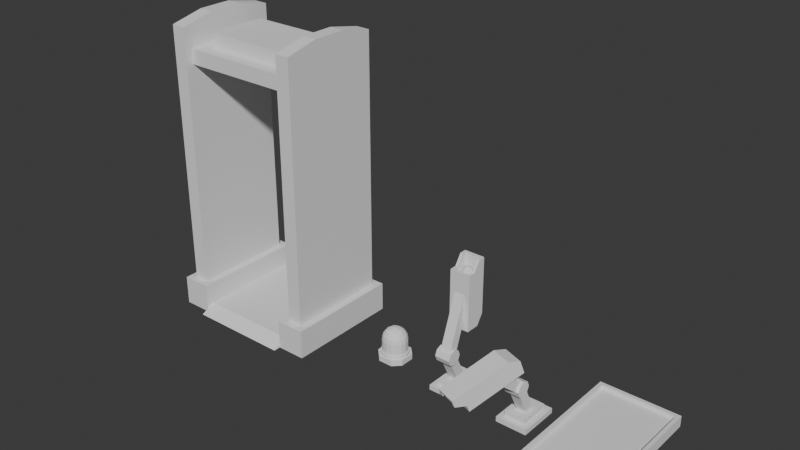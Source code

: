# Source: Props.blend  (saved by Blender 4.2.67; exported with 4.5.12 LTS)
import bpy
from mathutils import Matrix  # noqa: F401  (used for matrix-valued properties, if any)

bpy.ops.wm.read_factory_settings(use_empty=True)
scene = bpy.context.scene
scene.name = 'Scene'

# ---- collections
col_secuirty = bpy.data.collections.new('Secuirty'); scene.collection.children.link(col_secuirty)
col_electronic_appliances = bpy.data.collections.new('Electronic Appliances'); scene.collection.children.link(col_electronic_appliances)

# ---- world
world_world = bpy.data.worlds.new('World'); scene.world = world_world
world_world.use_nodes = True; world_world.node_tree.nodes.clear()
_N = world_world.node_tree.nodes; _L = world_world.node_tree.links
n0 = _N.new('ShaderNodeOutputWorld'); n0.name = 'World Output'; n0.location = (300, 300)
n1 = _N.new('ShaderNodeBackground'); n1.name = 'Background'; n1.location = (10, 300)
n1.inputs[0].default_value = (0.05088, 0.05088, 0.05088, 1.0)
_L.new(n1.outputs[0], n0.inputs[0])
n0.is_active_output = True
world_world.color = (0.05088, 0.05088, 0.05088)
world_world.sun_shadow_jitter_overblur = 0.0

# ---- meshes
me_cube_001 = bpy.data.meshes.new('Cube.001')
me_cube_001.from_pydata([(0.8, -0.7, 0.2), (0.8, -0.7, 4.0), (0.8, 0.7, 0.2), (0.8, 0.7, 4.0), (1.0, -0.7, 0.2), (1.0, -0.7, 4.0), (1.0, 0.7, 0.2), (1.0, 0.7, 4.0), (-1.0, -0.7, 0.2), (-1.0, -0.7, 4.0), (-1.0, 0.7, 0.2), (-1.0, 0.7, 4.0), (-0.8, -0.7, 0.2), (-0.8, -0.7, 4.0), (-0.8, 0.7, 0.2), (-0.8, 0.7, 4.0), (-0.8, -0.6, 3.5), (-0.8, -0.6, 3.7), (-0.8, 0.6, 3.5), (-0.8, 0.6, 3.7), (0.8, -0.6, 3.5), (0.8, -0.6, 3.7), (0.8, 0.6, 3.5), (0.8, 0.6, 3.7), (0.8, 0.2333, 0.2), (0.8, -0.2333, 0.2), (0.8, -0.2333, 4.1), (0.8, 0.2333, 4.1), (1.0, -0.2333, 0.2), (1.0, 0.2333, 0.2), (1.0, 0.2333, 4.1), (1.0, -0.2333, 4.1), (-1.0, 0.2333, 0.2), (-1.0, -0.2333, 0.2), (-1.0, -0.2333, 4.1), (-1.0, 0.2333, 4.1), (-0.8, -0.2333, 0.2), (-0.8, 0.2333, 0.2), (-0.8, 0.2333, 4.1), (-0.8, -0.2333, 4.1), (0.7, -0.8, 1.49e-08), (0.7, -0.8, 0.4), (0.7, 0.8, 1.49e-08), (0.7, 0.8, 0.4), (1.1, -0.8, 1.49e-08), (1.1, -0.8, 0.4), (1.1, 0.8, 1.49e-08), (1.1, 0.8, 0.4), (-1.1, -0.8, 1.49e-08), (-1.1, -0.8, 0.4), (-1.1, 0.8, 1.49e-08), (-1.1, 0.8, 0.4), (-0.7, -0.8, 1.49e-08), (-0.7, -0.8, 0.4), (-0.7, 0.8, 1.49e-08), (-0.7, 0.8, 0.4), (-0.7, -0.7, 0.0), (-0.7, -0.7, 0.1), (-0.7, 0.7, 0.0), (-0.7, 0.7, 0.1), (0.7, -0.7, 0.0), (0.7, -0.7, 0.1), (0.7, 0.7, 0.0), (0.7, 0.7, 0.1), (-0.7, 0.9, 0.0), (0.7, 0.9, -3.725e-08), (-0.7, -0.9, -3.725e-08), (0.7, -0.9, -3.725e-08), (-0.6, -0.4, 3.7), (-0.6, -0.4, 3.9), (-0.6, 0.4, 3.7), (-0.6, 0.4, 3.9), (0.6, -0.4, 3.7), (0.6, -0.4, 3.9), (0.6, 0.4, 3.7), (0.6, 0.4, 3.9)], [], [(24, 27, 3, 2), (2, 3, 7, 6), (28, 31, 5, 4), (4, 5, 1, 0), (25, 28, 4, 0), (31, 26, 1, 5), (32, 35, 11, 10), (10, 11, 15, 14), (36, 39, 13, 12), (12, 13, 9, 8), (33, 36, 12, 8), (39, 34, 9, 13), (16, 17, 19, 18), (18, 19, 23, 22), (22, 23, 21, 20), (20, 21, 17, 16), (18, 22, 20, 16), (23, 19, 17, 21), (7, 3, 27, 30), (30, 27, 26, 31), (2, 6, 29, 24), (24, 29, 28, 25), (6, 7, 30, 29), (29, 30, 31, 28), (0, 1, 26, 25), (25, 26, 27, 24), (15, 11, 35, 38), (38, 35, 34, 39), (10, 14, 37, 32), (32, 37, 36, 33), (14, 15, 38, 37), (37, 38, 39, 36), (8, 9, 34, 33), (33, 34, 35, 32), (40, 41, 43, 42), (42, 43, 47, 46), (46, 47, 45, 44), (44, 45, 41, 40), (42, 46, 44, 40), (47, 43, 41, 45), (48, 49, 51, 50), (50, 51, 55, 54), (54, 55, 53, 52), (52, 53, 49, 48), (50, 54, 52, 48), (55, 51, 49, 53), (56, 57, 59, 58), (59, 63, 65, 64), (62, 63, 61, 60), (57, 56, 66), (58, 62, 60, 56), (63, 59, 57, 61), (58, 59, 64), (63, 62, 65), (62, 58, 64, 65), (56, 60, 67, 66), (61, 57, 66, 67), (60, 61, 67), (68, 69, 71, 70), (70, 71, 75, 74), (74, 75, 73, 72), (72, 73, 69, 68), (70, 74, 72, 68), (75, 71, 69, 73)])
_uv = me_cube_001.uv_layers.new(name='UVMap')
_uv.uv.foreach_set('vector', [0.375, 0.1667, 0.625, 0.1667, 0.625, 0.25, 0.375, 0.25, 0.375, 0.25, 0.625, 0.25, 0.625, 0.5, 0.375, 0.5, 0.375, 0.6667, 0.625, 0.6667, 0.625, 0.75, 0.375, 0.75, 0.375, 0.75, 0.625, 0.75, 0.625, 1.0, 0.375, 1.0, 0.125, 0.6667, 0.375, 0.6667, 0.375, 0.75, 0.125, 0.75, 0.625, 0.6667, 0.875, 0.6667, 0.875, 0.75, 0.625, 0.75, 0.375, 0.1667, 0.625, 0.1667, 0.625, 0.25, 0.375, 0.25, 0.375, 0.25, 0.625, 0.25, 0.625, 0.5, 0.375, 0.5, 0.375, 0.6667, 0.625, 0.6667, 0.625, 0.75, 0.375, 0.75, 0.375, 0.75, 0.625, 0.75, 0.625, 1.0, 0.375, 1.0, 0.125, 0.6667, 0.375, 0.6667, 0.375, 0.75, 0.125, 0.75, 0.625, 0.6667, 0.875, 0.6667, 0.875, 0.75, 0.625, 0.75, 0.375, 0.0, 0.625, 0.0, 0.625, 0.25, 0.375, 0.25, 0.375, 0.25, 0.625, 0.25, 0.625, 0.5, 0.375, 0.5, 0.375, 0.5, 0.625, 0.5, 0.625, 0.75, 0.375, 0.75, 0.375, 0.75, 0.625, 0.75, 0.625, 1.0, 0.375, 1.0, 0.125, 0.5, 0.375, 0.5, 0.375, 0.75, 0.125, 0.75, 0.625, 0.5, 0.875, 0.5, 0.875, 0.75, 0.625, 0.75, 0.625, 0.5, 0.875, 0.5, 0.875, 0.5833, 0.625, 0.5833, 0.625, 0.5833, 0.875, 0.5833, 0.875, 0.6667, 0.625, 0.6667, 0.125, 0.5, 0.375, 0.5, 0.375, 0.5833, 0.125, 0.5833, 0.125, 0.5833, 0.375, 0.5833, 0.375, 0.6667, 0.125, 0.6667, 0.375, 0.5, 0.625, 0.5, 0.625, 0.5833, 0.375, 0.5833, 0.375, 0.5833, 0.625, 0.5833, 0.625, 0.6667, 0.375, 0.6667, 0.375, 0.0, 0.625, 0.0, 0.625, 0.08333, 0.375, 0.08333, 0.375, 0.08333, 0.625, 0.08333, 0.625, 0.1667, 0.375, 0.1667, 0.625, 0.5, 0.875, 0.5, 0.875, 0.5833, 0.625, 0.5833, 0.625, 0.5833, 0.875, 0.5833, 0.875, 0.6667, 0.625, 0.6667, 0.125, 0.5, 0.375, 0.5, 0.375, 0.5833, 0.125, 0.5833, 0.125, 0.5833, 0.375, 0.5833, 0.375, 0.6667, 0.125, 0.6667, 0.375, 0.5, 0.625, 0.5, 0.625, 0.5833, 0.375, 0.5833, 0.375, 0.5833, 0.625, 0.5833, 0.625, 0.6667, 0.375, 0.6667, 0.375, 0.0, 0.625, 0.0, 0.625, 0.08333, 0.375, 0.08333, 0.375, 0.08333, 0.625, 0.08333, 0.625, 0.1667, 0.375, 0.1667, 0.375, 0.0, 0.625, 0.0, 0.625, 0.25, 0.375, 0.25, 0.375, 0.25, 0.625, 0.25, 0.625, 0.5, 0.375, 0.5, 0.375, 0.5, 0.625, 0.5, 0.625, 0.75, 0.375, 0.75, 0.375, 0.75, 0.625, 0.75, 0.625, 1.0, 0.375, 1.0, 0.125, 0.5, 0.375, 0.5, 0.375, 0.75, 0.125, 0.75, 0.625, 0.5, 0.875, 0.5, 0.875, 0.75, 0.625, 0.75, 0.375, 0.0, 0.625, 0.0, 0.625, 0.25, 0.375, 0.25, 0.375, 0.25, 0.625, 0.25, 0.625, 0.5, 0.375, 0.5, 0.375, 0.5, 0.625, 0.5, 0.625, 0.75, 0.375, 0.75, 0.375, 0.75, 0.625, 0.75, 0.625, 1.0, 0.375, 1.0, 0.125, 0.5, 0.375, 0.5, 0.375, 0.75, 0.125, 0.75, 0.625, 0.5, 0.875, 0.5, 0.875, 0.75, 0.625, 0.75, 0.375, 0.0, 0.625, 0.0, 0.625, 0.25, 0.375, 0.25, 0.875, 0.5, 0.625, 0.5, 0.625, 0.5, 0.875, 0.5, 0.375, 0.5, 0.625, 0.5, 0.625, 0.75, 0.375, 0.75, 0.625, 0.0, 0.375, 0.0, 0.625, 0.0, 0.125, 0.5, 0.375, 0.5, 0.375, 0.75, 0.125, 0.75, 0.625, 0.5, 0.875, 0.5, 0.875, 0.75, 0.625, 0.75, 0.375, 0.25, 0.625, 0.25, 0.375, 0.25, 0.625, 0.5, 0.375, 0.5, 0.625, 0.5, 0.375, 0.5, 0.125, 0.5, 0.125, 0.5, 0.375, 0.5, 0.125, 0.75, 0.375, 0.75, 0.375, 0.75, 0.125, 0.75, 0.625, 0.75, 0.875, 0.75, 0.875, 0.75, 0.625, 0.75, 0.375, 0.75, 0.625, 0.75, 0.375, 0.75, 0.375, 0.0, 0.625, 0.0, 0.625, 0.25, 0.375, 0.25, 0.375, 0.25, 0.625, 0.25, 0.625, 0.5, 0.375, 0.5, 0.375, 0.5, 0.625, 0.5, 0.625, 0.75, 0.375, 0.75, 0.375, 0.75, 0.625, 0.75, 0.625, 1.0, 0.375, 1.0, 0.125, 0.5, 0.375, 0.5, 0.375, 0.75, 0.125, 0.75, 0.625, 0.5, 0.875, 0.5, 0.875, 0.75, 0.625, 0.75])
me_cube_001.update()
me_cube = bpy.data.meshes.new('Cube')
me_cube.from_pydata([(-0.0989, -0.0989, 0.3789), (-0.0989, 0.0989, 0.3789), (0.0989, -0.0989, 0.3789), (0.0989, 0.0989, 0.3789), (-0.1211, -0.1211, 0.28), (-0.1137, -0.1137, 0.3389), (-0.1137, -0.05889, 0.3937), (-0.1211, -1.305e-09, 0.4011), (-0.1137, 0.05889, 0.3937), (-0.1137, 0.1137, 0.3389), (-0.1211, 0.1211, 0.28), (-0.05889, 0.1137, 0.3937), (-1.116e-09, 0.1211, 0.4011), (0.05889, 0.1137, 0.3937), (0.1137, 0.1137, 0.3389), (0.1211, 0.1211, 0.28), (0.1137, 0.05889, 0.3937), (0.1211, -3.799e-10, 0.4011), (0.1137, -0.05889, 0.3937), (0.1137, -0.1137, 0.3389), (0.1211, -0.1211, 0.28), (0.05889, -0.1137, 0.3937), (-1.905e-10, -0.1211, 0.4011), (-0.05889, -0.1137, 0.3937), (-0.1576, -0.06715, 0.28), (-0.146, -0.06333, 0.3433), (-0.1713, -2.44e-09, 0.28), (-0.1576, -1.114e-09, 0.3472), (-0.1576, 0.06715, 0.28), (-0.146, 0.06333, 0.3433), (-0.06715, 0.1576, 0.28), (-0.06333, 0.146, 0.3433), (1.918e-09, 0.1713, 0.28), (-1.12e-09, 0.1576, 0.3472), (-0.06715, -0.1576, 0.08), (0.06715, 0.1576, 0.28), (0.06333, 0.146, 0.3433), (-1.883e-09, -0.1713, 0.08), (0.1576, 0.06715, 0.28), (0.146, 0.06333, 0.3433), (0.06715, -0.1576, 0.08), (0.1713, -2.63e-09, 0.28), (0.1576, 1.138e-09, 0.3472), (0.1576, -0.06715, 0.08), (0.1576, -0.06715, 0.28), (0.146, -0.06333, 0.3433), (0.1713, -2.63e-09, 0.08), (0.06715, -0.1576, 0.28), (0.06333, -0.146, 0.3433), (0.1576, 0.06715, 0.08), (-1.883e-09, -0.1713, 0.28), (1.133e-09, -0.1576, 0.3472), (0.06715, 0.1576, 0.08), (-0.06715, -0.1576, 0.28), (-0.06333, -0.146, 0.3433), (1.918e-09, 0.1713, 0.08), (-0.06715, 0.1576, 0.08), (-0.1576, 0.06715, 0.08), (-0.1713, -2.44e-09, 0.08), (-0.1576, -0.06715, 0.08), (0.1211, -0.1211, 0.08), (0.1211, 0.1211, 0.08), (-0.1211, 0.1211, 0.08), (-0.1211, -0.1211, 0.08), (0.06333, 0.06333, 0.426), (2.259e-09, 0.06715, 0.4376), (-0.06333, 0.06333, 0.426), (0.06715, -4.306e-09, 0.4376), (-1.728e-10, -2.82e-09, 0.4513), (-0.06715, 3.874e-10, 0.4376), (0.06333, -0.06333, 0.426), (-3.372e-09, -0.06715, 0.4376), (-0.06333, -0.06333, 0.426), (0.2, 0.1, 0.08), (0.1, 0.2, 0.08), (0.1, 0.2, 5.96e-09), (0.2, 0.1, 5.96e-09), (0.1, -0.2, 0.08), (0.2, -0.1, 0.08), (0.2, -0.1, 5.96e-09), (0.1, -0.2, 5.96e-09), (-0.1, 0.2, 0.08), (-0.2, 0.1, 0.08), (-0.2, 0.1, 5.96e-09), (-0.1, 0.2, 5.96e-09), (-0.2, -0.1, 0.08), (-0.1, -0.2, 0.08), (-0.1, -0.2, 5.96e-09), (-0.2, -0.1, 5.96e-09), (-0.1713, -2.44e-09, 0.12), (0.1576, 0.06715, 0.12), (0.1211, 0.1211, 0.12), (0.06715, 0.1576, 0.12), (-0.06715, -0.1576, 0.12), (-1.883e-09, -0.1713, 0.12), (-0.1576, -0.06715, 0.12), (-0.1211, -0.1211, 0.12), (1.918e-09, 0.1713, 0.12), (-0.06715, 0.1576, 0.12), (0.1576, -0.06715, 0.12), (0.1713, -2.63e-09, 0.12), (-0.1211, 0.1211, 0.12), (-0.1576, 0.06715, 0.12), (0.06715, -0.1576, 0.12), (0.1211, -0.1211, 0.12), (0.1332, 0.1332, 0.12), (0.1332, 0.1332, 0.08), (-0.07387, -0.1734, 0.12), (-0.07387, -0.1734, 0.08), (-0.1734, -0.07387, 0.12), (-0.1734, -0.07387, 0.08), (2.221e-09, 0.1884, 0.12), (2.221e-09, 0.1884, 0.08), (0.1734, -0.07387, 0.12), (0.1734, -0.07387, 0.08), (-0.1332, 0.1332, 0.12), (-0.1332, 0.1332, 0.08), (0.07387, -0.1734, 0.12), (0.07387, -0.1734, 0.08), (-0.1332, -0.1332, 0.08), (0.1332, -0.1332, 0.08), (-1.96e-09, -0.1884, 0.08), (0.1734, 0.07387, 0.08), (0.1884, -2.967e-09, 0.08), (0.07387, 0.1734, 0.08), (-0.07387, 0.1734, 0.08), (-0.1734, 0.07387, 0.08), (-0.1884, -2.758e-09, 0.08), (-0.1884, -2.758e-09, 0.12), (0.1734, 0.07387, 0.12), (0.07387, 0.1734, 0.12), (-1.96e-09, -0.1884, 0.12), (-0.1332, -0.1332, 0.12), (-0.07387, 0.1734, 0.12), (0.1884, -2.967e-09, 0.12), (-0.1734, 0.07387, 0.12), (0.1332, -0.1332, 0.12), (-0.03956, -0.03956, 0.3329), (-0.03956, 0.03956, 0.3329), (0.03956, -0.03956, 0.3329), (0.03956, 0.03956, 0.3329), (-0.04845, -0.04845, 0.2934), (-0.0455, -0.0455, 0.3169), (-0.0455, -0.02356, 0.3389), (-0.04845, -3.384e-10, 0.3418), (-0.0455, 0.02356, 0.3389), (-0.0455, 0.0455, 0.3169), (-0.04845, 0.04845, 0.2934), (-0.02356, 0.0455, 0.3389), (-4.464e-10, 0.04845, 0.3418), (0.02356, 0.0455, 0.3389), (0.0455, 0.0455, 0.3169), (0.04845, 0.04845, 0.2934), (0.0455, 0.02356, 0.3389), (0.04845, 3.175e-11, 0.3418), (0.0455, -0.02356, 0.3389), (0.0455, -0.0455, 0.3169), (0.04845, -0.04845, 0.2934), (0.02356, -0.0455, 0.3389), (-7.622e-11, -0.04845, 0.3418), (-0.02356, -0.0455, 0.3389), (-0.06304, -0.02686, 0.2934), (-0.05841, -0.02533, 0.3187), (-0.06852, -7.922e-10, 0.2934), (-0.06304, -2.621e-10, 0.3202), (-0.06304, 0.02686, 0.2934), (-0.05841, 0.02533, 0.3187), (-0.02686, 0.06304, 0.2934), (-0.02533, 0.05841, 0.3187), (7.671e-10, 0.06852, 0.2934), (-4.479e-10, 0.06304, 0.3202), (0.02686, 0.06304, 0.2934), (0.02533, 0.05841, 0.3187), (0.06304, 0.02686, 0.2934), (0.05841, 0.02533, 0.3187), (0.06852, -8.682e-10, 0.2934), (0.06304, 6.39e-10, 0.3202), (0.06304, -0.02686, 0.2934), (0.05841, -0.02533, 0.3187), (0.02686, -0.06304, 0.2934), (0.02533, -0.05841, 0.3187), (-7.533e-10, -0.06852, 0.2934), (4.532e-10, -0.06304, 0.3202), (-0.02686, -0.06304, 0.2934), (-0.02533, -0.05841, 0.3187), (0.02533, 0.02533, 0.3518), (9.038e-10, 0.02686, 0.3564), (-0.02533, 0.02533, 0.3518), (0.02686, -1.539e-09, 0.3564), (-6.911e-11, -9.442e-10, 0.3619), (-0.02686, 3.387e-10, 0.3564), (0.02533, -0.02533, 0.3518), (-1.349e-09, -0.02686, 0.3564), (-0.02533, -0.02533, 0.3518), (-0.06852, -7.922e-10, 0.1194), (0.06304, 0.02686, 0.1194), (0.04845, 0.04845, 0.1194), (0.02686, 0.06304, 0.1194), (-0.02686, -0.06304, 0.1194), (-7.533e-10, -0.06852, 0.1194), (-0.06304, -0.02686, 0.1194), (-0.04845, -0.04845, 0.1194), (7.671e-10, 0.06852, 0.1194), (-0.02686, 0.06304, 0.1194), (0.06304, -0.02686, 0.1194), (0.06852, -8.682e-10, 0.1194), (-0.04845, 0.04845, 0.1194), (-0.06304, 0.02686, 0.1194), (0.02686, -0.06304, 0.1194), (0.04845, -0.04845, 0.1194)], [], [(24, 25, 27, 26), (26, 27, 29, 28), (4, 5, 25, 24), (5, 0, 6, 25), (25, 6, 7, 27), (27, 7, 8, 29), (29, 8, 1, 9), (28, 29, 9, 10), (30, 31, 33, 32), (32, 33, 36, 35), (10, 9, 31, 30), (9, 1, 11, 31), (31, 11, 12, 33), (33, 12, 13, 36), (36, 13, 3, 14), (35, 36, 14, 15), (38, 39, 42, 41), (41, 42, 45, 44), (15, 14, 39, 38), (14, 3, 16, 39), (39, 16, 17, 42), (42, 17, 18, 45), (45, 18, 2, 19), (44, 45, 19, 20), (47, 48, 51, 50), (50, 51, 54, 53), (83, 84, 75, 76, 79, 80, 87, 88), (80, 77, 86, 87), (20, 19, 48, 47), (19, 2, 21, 48), (48, 21, 22, 51), (51, 22, 23, 54), (54, 23, 0, 5), (53, 54, 5, 4), (88, 85, 82, 83), (84, 81, 74, 75), (73, 74, 81, 82, 85, 86, 77, 78), (57, 58, 127, 126), (102, 101, 115, 135), (97, 92, 130, 111), (63, 34, 108, 119), (59, 63, 119, 110), (104, 103, 117, 136), (93, 96, 132, 107), (62, 57, 126, 116), (91, 90, 129, 105), (55, 56, 125, 112), (103, 94, 131, 117), (52, 55, 112, 124), (89, 102, 135, 128), (56, 62, 116, 125), (99, 104, 136, 113), (61, 52, 124, 106), (64, 65, 68, 67), (65, 66, 69, 68), (67, 68, 71, 70), (68, 69, 72, 71), (3, 13, 64, 16), (13, 12, 65, 64), (12, 11, 66, 65), (11, 1, 8, 66), (66, 8, 7, 69), (69, 7, 6, 72), (72, 6, 0, 23), (71, 72, 23, 22), (70, 71, 22, 21), (18, 70, 21, 2), (17, 67, 70, 18), (16, 64, 67, 17), (77, 80, 79, 78), (73, 76, 75, 74), (81, 84, 83, 82), (87, 86, 85, 88), (76, 73, 78, 79), (20, 47, 103, 104), (28, 10, 101, 102), (41, 44, 99, 100), (30, 32, 97, 98), (4, 24, 95, 96), (50, 53, 93, 94), (35, 15, 91, 92), (38, 41, 100, 90), (10, 30, 98, 101), (44, 20, 104, 99), (26, 28, 102, 89), (47, 50, 94, 103), (15, 38, 90, 91), (53, 4, 96, 93), (32, 35, 92, 97), (24, 26, 89, 95), (109, 128, 127, 110), (111, 130, 124, 112), (107, 132, 119, 108), (105, 129, 122, 106), (117, 131, 121, 118), (128, 135, 126, 127), (113, 136, 120, 114), (115, 133, 125, 116), (129, 134, 123, 122), (130, 105, 106, 124), (131, 107, 108, 121), (132, 109, 110, 119), (133, 111, 112, 125), (134, 113, 114, 123), (135, 115, 116, 126), (136, 117, 118, 120), (40, 60, 120, 118), (95, 89, 128, 109), (100, 99, 113, 134), (58, 59, 110, 127), (34, 37, 121, 108), (98, 97, 111, 133), (37, 40, 118, 121), (96, 95, 109, 132), (60, 43, 114, 120), (94, 93, 107, 131), (49, 61, 106, 122), (92, 91, 105, 130), (43, 46, 123, 114), (90, 100, 134, 129), (46, 49, 122, 123), (101, 98, 133, 115), (161, 162, 164, 163), (163, 164, 166, 165), (141, 142, 162, 161), (142, 137, 143, 162), (162, 143, 144, 164), (164, 144, 145, 166), (166, 145, 138, 146), (165, 166, 146, 147), (167, 168, 170, 169), (169, 170, 172, 171), (147, 146, 168, 167), (146, 138, 148, 168), (168, 148, 149, 170), (170, 149, 150, 172), (172, 150, 140, 151), (171, 172, 151, 152), (173, 174, 176, 175), (175, 176, 178, 177), (152, 151, 174, 173), (151, 140, 153, 174), (174, 153, 154, 176), (176, 154, 155, 178), (178, 155, 139, 156), (177, 178, 156, 157), (179, 180, 182, 181), (181, 182, 184, 183), (157, 156, 180, 179), (156, 139, 158, 180), (180, 158, 159, 182), (182, 159, 160, 184), (184, 160, 137, 142), (183, 184, 142, 141), (185, 186, 189, 188), (186, 187, 190, 189), (188, 189, 192, 191), (189, 190, 193, 192), (140, 150, 185, 153), (150, 149, 186, 185), (149, 148, 187, 186), (148, 138, 145, 187), (187, 145, 144, 190), (190, 144, 143, 193), (193, 143, 137, 160), (192, 193, 160, 159), (191, 192, 159, 158), (155, 191, 158, 139), (154, 188, 191, 155), (153, 185, 188, 154), (157, 179, 208, 209), (165, 147, 206, 207), (175, 177, 204, 205), (167, 169, 202, 203), (141, 161, 200, 201), (181, 183, 198, 199), (171, 152, 196, 197), (173, 175, 205, 195), (147, 167, 203, 206), (177, 157, 209, 204), (163, 165, 207, 194), (179, 181, 199, 208), (152, 173, 195, 196), (183, 141, 201, 198), (169, 171, 197, 202), (161, 163, 194, 200)])
_uv = me_cube.uv_layers.new(name='UVMap')
_uv.uv.foreach_set('vector', [0.5, 0.0625, 0.5625, 0.0625, 0.5625, 0.125, 0.5, 0.125, 0.5, 0.125, 0.5625, 0.125, 0.5625, 0.1875, 0.5, 0.1875, 0.5, 0.0, 0.5625, 0.0, 0.5625, 0.0625, 0.5, 0.0625, 0.5625, 0.0, 0.625, 0.0, 0.625, 0.0625, 0.5625, 0.0625, 0.5625, 0.0625, 0.625, 0.0625, 0.625, 0.125, 0.5625, 0.125, 0.5625, 0.125, 0.625, 0.125, 0.625, 0.1875, 0.5625, 0.1875, 0.5625, 0.1875, 0.625, 0.1875, 0.625, 0.25, 0.5625, 0.25, 0.5, 0.1875, 0.5625, 0.1875, 0.5625, 0.25, 0.5, 0.25, 0.5, 0.3125, 0.5625, 0.3125, 0.5625, 0.375, 0.5, 0.375, 0.5, 0.375, 0.5625, 0.375, 0.5625, 0.4375, 0.5, 0.4375, 0.5, 0.25, 0.5625, 0.25, 0.5625, 0.3125, 0.5, 0.3125, 0.5625, 0.25, 0.625, 0.25, 0.625, 0.3125, 0.5625, 0.3125, 0.5625, 0.3125, 0.625, 0.3125, 0.625, 0.375, 0.5625, 0.375, 0.5625, 0.375, 0.625, 0.375, 0.625, 0.4375, 0.5625, 0.4375, 0.5625, 0.4375, 0.625, 0.4375, 0.625, 0.5, 0.5625, 0.5, 0.5, 0.4375, 0.5625, 0.4375, 0.5625, 0.5, 0.5, 0.5, 0.5, 0.5625, 0.5625, 0.5625, 0.5625, 0.625, 0.5, 0.625, 0.5, 0.625, 0.5625, 0.625, 0.5625, 0.6875, 0.5, 0.6875, 0.5, 0.5, 0.5625, 0.5, 0.5625, 0.5625, 0.5, 0.5625, 0.5625, 0.5, 0.625, 0.5, 0.625, 0.5625, 0.5625, 0.5625, 0.5625, 0.5625, 0.625, 0.5625, 0.625, 0.625, 0.5625, 0.625, 0.5625, 0.625, 0.625, 0.625, 0.625, 0.6875, 0.5625, 0.6875, 0.5625, 0.6875, 0.625, 0.6875, 0.625, 0.75, 0.5625, 0.75, 0.5, 0.6875, 0.5625, 0.6875, 0.5625, 0.75, 0.5, 0.75, 0.5, 0.8125, 0.5625, 0.8125, 0.5625, 0.875, 0.5, 0.875, 0.5, 0.875, 0.5625, 0.875, 0.5625, 0.9375, 0.5, 0.9375, 0.375, 0.3125, 0.4375, 0.25, 0.5625, 0.25, 0.625, 0.3125, 0.625, 0.4375, 0.5625, 0.5, 0.4375, 0.5, 0.375, 0.4375, 0.375, 0.5625, 0.625, 0.5625, 0.625, 0.6875, 0.375, 0.6875, 0.5, 0.75, 0.5625, 0.75, 0.5625, 0.8125, 0.5, 0.8125, 0.5625, 0.75, 0.625, 0.75, 0.625, 0.8125, 0.5625, 0.8125, 0.5625, 0.8125, 0.625, 0.8125, 0.625, 0.875, 0.5625, 0.875, 0.5625, 0.875, 0.625, 0.875, 0.625, 0.9375, 0.5625, 0.9375, 0.5625, 0.9375, 0.625, 0.9375, 0.625, 1.0, 0.5625, 1.0, 0.5, 0.9375, 0.5625, 0.9375, 0.5625, 1.0, 0.5, 1.0, 0.625, 0.5625, 0.875, 0.5625, 0.875, 0.6875, 0.625, 0.6875, 0.125, 0.5625, 0.375, 0.5625, 0.375, 0.6875, 0.125, 0.6875, 0.375, 0.0625, 0.4375, 0.0, 0.5625, 0.0, 0.625, 0.0625, 0.625, 0.1875, 0.5625, 0.25, 0.4375, 0.25, 0.375, 0.1875, 0.0, 0.0, 0.0, 0.0, 0.0, 0.0, 0.0, 0.0, 0.5, 0.1875, 0.5, 0.25, 0.5, 0.25, 0.5, 0.1875, 0.5, 0.375, 0.5, 0.4375, 0.5, 0.4375, 0.5, 0.375, 0.0, 0.0, 0.0, 0.0, 0.0, 0.0, 0.0, 0.0, 0.0, 0.0, 0.0, 0.0, 0.0, 0.0, 0.0, 0.0, 0.5, 0.75, 0.5, 0.8125, 0.5, 0.8125, 0.5, 0.75, 0.5, 0.9375, 0.5, 1.0, 0.5, 1.0, 0.5, 0.9375, 0.0, 0.0, 0.0, 0.0, 0.0, 0.0, 0.0, 0.0, 0.5, 0.5, 0.5, 0.5625, 0.5, 0.5625, 0.5, 0.5, 0.0, 0.0, 0.0, 0.0, 0.0, 0.0, 0.0, 0.0, 0.5, 0.8125, 0.5, 0.875, 0.5, 0.875, 0.5, 0.8125, 0.0, 0.0, 0.0, 0.0, 0.0, 0.0, 0.0, 0.0, 0.5, 0.125, 0.5, 0.1875, 0.5, 0.1875, 0.5, 0.125, 0.0, 0.0, 0.0, 0.0, 0.0, 0.0, 0.0, 0.0, 0.5, 0.6875, 0.5, 0.75, 0.5, 0.75, 0.5, 0.6875, 0.0, 0.0, 0.0, 0.0, 0.0, 0.0, 0.0, 0.0, 0.6875, 0.5625, 0.75, 0.5625, 0.75, 0.625, 0.6875, 0.625, 0.75, 0.5625, 0.8125, 0.5625, 0.8125, 0.625, 0.75, 0.625, 0.6875, 0.625, 0.75, 0.625, 0.75, 0.6875, 0.6875, 0.6875, 0.75, 0.625, 0.8125, 0.625, 0.8125, 0.6875, 0.75, 0.6875, 0.625, 0.5, 0.6875, 0.5, 0.6875, 0.5625, 0.625, 0.5625, 0.6875, 0.5, 0.75, 0.5, 0.75, 0.5625, 0.6875, 0.5625, 0.75, 0.5, 0.8125, 0.5, 0.8125, 0.5625, 0.75, 0.5625, 0.8125, 0.5, 0.875, 0.5, 0.875, 0.5625, 0.8125, 0.5625, 0.8125, 0.5625, 0.875, 0.5625, 0.875, 0.625, 0.8125, 0.625, 0.8125, 0.625, 0.875, 0.625, 0.875, 0.6875, 0.8125, 0.6875, 0.8125, 0.6875, 0.875, 0.6875, 0.875, 0.75, 0.8125, 0.75, 0.75, 0.6875, 0.8125, 0.6875, 0.8125, 0.75, 0.75, 0.75, 0.6875, 0.6875, 0.75, 0.6875, 0.75, 0.75, 0.6875, 0.75, 0.625, 0.6875, 0.6875, 0.6875, 0.6875, 0.75, 0.625, 0.75, 0.625, 0.625, 0.6875, 0.625, 0.6875, 0.6875, 0.625, 0.6875, 0.625, 0.5625, 0.6875, 0.5625, 0.6875, 0.625, 0.625, 0.625, 0.625, 0.5625, 0.375, 0.5625, 0.375, 0.5, 0.625, 0.5, 0.625, 0.8125, 0.375, 0.8125, 0.375, 0.75, 0.625, 0.75, 0.375, 0.5625, 0.125, 0.5625, 0.125, 0.5, 0.375, 0.5, 0.375, 0.6875, 0.625, 0.6875, 0.625, 0.75, 0.375, 0.75, 0.375, 0.8125, 0.625, 0.8125, 0.625, 0.9375, 0.375, 0.9375, 0.5, 0.75, 0.5, 0.8125, 0.5, 0.8125, 0.5, 0.75, 0.5, 0.1875, 0.5, 0.25, 0.5, 0.25, 0.5, 0.1875, 0.5, 0.625, 0.5, 0.6875, 0.5, 0.6875, 0.5, 0.625, 0.5, 0.3125, 0.5, 0.375, 0.5, 0.375, 0.5, 0.3125, 0.5, 0.0, 0.5, 0.0625, 0.5, 0.0625, 0.5, 0.0, 0.5, 0.875, 0.5, 0.9375, 0.5, 0.9375, 0.5, 0.875, 0.5, 0.4375, 0.5, 0.5, 0.5, 0.5, 0.5, 0.4375, 0.5, 0.5625, 0.5, 0.625, 0.5, 0.625, 0.5, 0.5625, 0.5, 0.25, 0.5, 0.3125, 0.5, 0.3125, 0.5, 0.25, 0.5, 0.6875, 0.5, 0.75, 0.5, 0.75, 0.5, 0.6875, 0.5, 0.125, 0.5, 0.1875, 0.5, 0.1875, 0.5, 0.125, 0.5, 0.8125, 0.5, 0.875, 0.5, 0.875, 0.5, 0.8125, 0.5, 0.5, 0.5, 0.5625, 0.5, 0.5625, 0.5, 0.5, 0.5, 0.9375, 0.5, 1.0, 0.5, 1.0, 0.5, 0.9375, 0.5, 0.375, 0.5, 0.4375, 0.5, 0.4375, 0.5, 0.375, 0.5, 0.0625, 0.5, 0.125, 0.5, 0.125, 0.5, 0.0625, 0.5, 0.0625, 0.5, 0.125, 0.5, 0.125, 0.5, 0.0625, 0.5, 0.375, 0.5, 0.4375, 0.5, 0.4375, 0.5, 0.375, 0.5, 0.9375, 0.5, 1.0, 0.5, 1.0, 0.5, 0.9375, 0.5, 0.5, 0.5, 0.5625, 0.5, 0.5625, 0.5, 0.5, 0.5, 0.8125, 0.5, 0.875, 0.5, 0.875, 0.5, 0.8125, 0.5, 0.125, 0.5, 0.1875, 0.5, 0.1875, 0.5, 0.125, 0.5, 0.6875, 0.5, 0.75, 0.5, 0.75, 0.5, 0.6875, 0.5, 0.25, 0.5, 0.3125, 0.5, 0.3125, 0.5, 0.25, 0.5, 0.5625, 0.5, 0.625, 0.5, 0.625, 0.5, 0.5625, 0.5, 0.4375, 0.5, 0.5, 0.5, 0.5, 0.5, 0.4375, 0.5, 0.875, 0.5, 0.9375, 0.5, 0.9375, 0.5, 0.875, 0.5, 0.0, 0.5, 0.0625, 0.5, 0.0625, 0.5, 0.0, 0.5, 0.3125, 0.5, 0.375, 0.5, 0.375, 0.5, 0.3125, 0.5, 0.625, 0.5, 0.6875, 0.5, 0.6875, 0.5, 0.625, 0.5, 0.1875, 0.5, 0.25, 0.5, 0.25, 0.5, 0.1875, 0.5, 0.75, 0.5, 0.8125, 0.5, 0.8125, 0.5, 0.75, 0.0, 0.0, 0.0, 0.0, 0.0, 0.0, 0.0, 0.0, 0.5, 0.0625, 0.5, 0.125, 0.5, 0.125, 0.5, 0.0625, 0.5, 0.625, 0.5, 0.6875, 0.5, 0.6875, 0.5, 0.625, 0.0, 0.0, 0.0, 0.0, 0.0, 0.0, 0.0, 0.0, 0.0, 0.0, 0.0, 0.0, 0.0, 0.0, 0.0, 0.0, 0.5, 0.3125, 0.5, 0.375, 0.5, 0.375, 0.5, 0.3125, 0.0, 0.0, 0.0, 0.0, 0.0, 0.0, 0.0, 0.0, 0.5, 0.0, 0.5, 0.0625, 0.5, 0.0625, 0.5, 0.0, 0.0, 0.0, 0.0, 0.0, 0.0, 0.0, 0.0, 0.0, 0.5, 0.875, 0.5, 0.9375, 0.5, 0.9375, 0.5, 0.875, 0.0, 0.0, 0.0, 0.0, 0.0, 0.0, 0.0, 0.0, 0.5, 0.4375, 0.5, 0.5, 0.5, 0.5, 0.5, 0.4375, 0.0, 0.0, 0.0, 0.0, 0.0, 0.0, 0.0, 0.0, 0.5, 0.5625, 0.5, 0.625, 0.5, 0.625, 0.5, 0.5625, 0.0, 0.0, 0.0, 0.0, 0.0, 0.0, 0.0, 0.0, 0.5, 0.25, 0.5, 0.3125, 0.5, 0.3125, 0.5, 0.25, 0.5, 0.0625, 0.5625, 0.0625, 0.5625, 0.125, 0.5, 0.125, 0.5, 0.125, 0.5625, 0.125, 0.5625, 0.1875, 0.5, 0.1875, 0.5, 0.0, 0.5625, 0.0, 0.5625, 0.0625, 0.5, 0.0625, 0.5625, 0.0, 0.625, 0.0, 0.625, 0.0625, 0.5625, 0.0625, 0.5625, 0.0625, 0.625, 0.0625, 0.625, 0.125, 0.5625, 0.125, 0.5625, 0.125, 0.625, 0.125, 0.625, 0.1875, 0.5625, 0.1875, 0.5625, 0.1875, 0.625, 0.1875, 0.625, 0.25, 0.5625, 0.25, 0.5, 0.1875, 0.5625, 0.1875, 0.5625, 0.25, 0.5, 0.25, 0.5, 0.3125, 0.5625, 0.3125, 0.5625, 0.375, 0.5, 0.375, 0.5, 0.375, 0.5625, 0.375, 0.5625, 0.4375, 0.5, 0.4375, 0.5, 0.25, 0.5625, 0.25, 0.5625, 0.3125, 0.5, 0.3125, 0.5625, 0.25, 0.625, 0.25, 0.625, 0.3125, 0.5625, 0.3125, 0.5625, 0.3125, 0.625, 0.3125, 0.625, 0.375, 0.5625, 0.375, 0.5625, 0.375, 0.625, 0.375, 0.625, 0.4375, 0.5625, 0.4375, 0.5625, 0.4375, 0.625, 0.4375, 0.625, 0.5, 0.5625, 0.5, 0.5, 0.4375, 0.5625, 0.4375, 0.5625, 0.5, 0.5, 0.5, 0.5, 0.5625, 0.5625, 0.5625, 0.5625, 0.625, 0.5, 0.625, 0.5, 0.625, 0.5625, 0.625, 0.5625, 0.6875, 0.5, 0.6875, 0.5, 0.5, 0.5625, 0.5, 0.5625, 0.5625, 0.5, 0.5625, 0.5625, 0.5, 0.625, 0.5, 0.625, 0.5625, 0.5625, 0.5625, 0.5625, 0.5625, 0.625, 0.5625, 0.625, 0.625, 0.5625, 0.625, 0.5625, 0.625, 0.625, 0.625, 0.625, 0.6875, 0.5625, 0.6875, 0.5625, 0.6875, 0.625, 0.6875, 0.625, 0.75, 0.5625, 0.75, 0.5, 0.6875, 0.5625, 0.6875, 0.5625, 0.75, 0.5, 0.75, 0.5, 0.8125, 0.5625, 0.8125, 0.5625, 0.875, 0.5, 0.875, 0.5, 0.875, 0.5625, 0.875, 0.5625, 0.9375, 0.5, 0.9375, 0.5, 0.75, 0.5625, 0.75, 0.5625, 0.8125, 0.5, 0.8125, 0.5625, 0.75, 0.625, 0.75, 0.625, 0.8125, 0.5625, 0.8125, 0.5625, 0.8125, 0.625, 0.8125, 0.625, 0.875, 0.5625, 0.875, 0.5625, 0.875, 0.625, 0.875, 0.625, 0.9375, 0.5625, 0.9375, 0.5625, 0.9375, 0.625, 0.9375, 0.625, 1.0, 0.5625, 1.0, 0.5, 0.9375, 0.5625, 0.9375, 0.5625, 1.0, 0.5, 1.0, 0.6875, 0.5625, 0.75, 0.5625, 0.75, 0.625, 0.6875, 0.625, 0.75, 0.5625, 0.8125, 0.5625, 0.8125, 0.625, 0.75, 0.625, 0.6875, 0.625, 0.75, 0.625, 0.75, 0.6875, 0.6875, 0.6875, 0.75, 0.625, 0.8125, 0.625, 0.8125, 0.6875, 0.75, 0.6875, 0.625, 0.5, 0.6875, 0.5, 0.6875, 0.5625, 0.625, 0.5625, 0.6875, 0.5, 0.75, 0.5, 0.75, 0.5625, 0.6875, 0.5625, 0.75, 0.5, 0.8125, 0.5, 0.8125, 0.5625, 0.75, 0.5625, 0.8125, 0.5, 0.875, 0.5, 0.875, 0.5625, 0.8125, 0.5625, 0.8125, 0.5625, 0.875, 0.5625, 0.875, 0.625, 0.8125, 0.625, 0.8125, 0.625, 0.875, 0.625, 0.875, 0.6875, 0.8125, 0.6875, 0.8125, 0.6875, 0.875, 0.6875, 0.875, 0.75, 0.8125, 0.75, 0.75, 0.6875, 0.8125, 0.6875, 0.8125, 0.75, 0.75, 0.75, 0.6875, 0.6875, 0.75, 0.6875, 0.75, 0.75, 0.6875, 0.75, 0.625, 0.6875, 0.6875, 0.6875, 0.6875, 0.75, 0.625, 0.75, 0.625, 0.625, 0.6875, 0.625, 0.6875, 0.6875, 0.625, 0.6875, 0.625, 0.5625, 0.6875, 0.5625, 0.6875, 0.625, 0.625, 0.625, 0.5, 0.75, 0.5, 0.8125, 0.5, 0.8125, 0.5, 0.75, 0.5, 0.1875, 0.5, 0.25, 0.5, 0.25, 0.5, 0.1875, 0.5, 0.625, 0.5, 0.6875, 0.5, 0.6875, 0.5, 0.625, 0.5, 0.3125, 0.5, 0.375, 0.5, 0.375, 0.5, 0.3125, 0.5, 0.0, 0.5, 0.0625, 0.5, 0.0625, 0.5, 0.0, 0.5, 0.875, 0.5, 0.9375, 0.5, 0.9375, 0.5, 0.875, 0.5, 0.4375, 0.5, 0.5, 0.5, 0.5, 0.5, 0.4375, 0.5, 0.5625, 0.5, 0.625, 0.5, 0.625, 0.5, 0.5625, 0.5, 0.25, 0.5, 0.3125, 0.5, 0.3125, 0.5, 0.25, 0.5, 0.6875, 0.5, 0.75, 0.5, 0.75, 0.5, 0.6875, 0.5, 0.125, 0.5, 0.1875, 0.5, 0.1875, 0.5, 0.125, 0.5, 0.8125, 0.5, 0.875, 0.5, 0.875, 0.5, 0.8125, 0.5, 0.5, 0.5, 0.5625, 0.5, 0.5625, 0.5, 0.5, 0.5, 0.9375, 0.5, 1.0, 0.5, 1.0, 0.5, 0.9375, 0.5, 0.375, 0.5, 0.4375, 0.5, 0.4375, 0.5, 0.375, 0.5, 0.0625, 0.5, 0.125, 0.5, 0.125, 0.5, 0.0625])
me_cube.update()
me_cube_002 = bpy.data.meshes.new('Cube.002')
me_cube_002.from_pydata([(-0.105, 0.035, 1.554), (-0.105, 0.245, 1.554), (0.105, 0.035, 1.554), (0.105, 0.245, 1.554), (-0.21, -0.28, -2.093e-08), (-0.21, 0.28, 2.135e-08), (0.21, -0.28, -5.264e-08), (0.21, 0.28, -1.036e-08), (-0.21, -0.28, 0.07), (-0.21, 0.28, 0.07), (0.21, -0.28, 0.07), (0.21, 0.28, 0.07), (-0.14, -0.21, 0.07), (-0.14, 0.21, 0.07), (0.14, -0.21, 0.07), (0.14, 0.21, 0.07), (-0.14, -0.21, 0.14), (-0.14, 0.21, 0.14), (0.14, -0.21, 0.14), (0.14, 0.21, 0.14), (-0.07, -0.07, 0.14), (-0.07, 0.07, 0.14), (0.07, -0.07, 0.14), (0.07, 0.07, 0.14), (-0.07, -0.28, 0.56), (-0.07, -0.14, 0.56), (0.07, -0.28, 0.56), (0.07, -0.14, 0.56), (0.07, -5.313e-08, 0.98), (0.07, -1.108e-07, 1.33), (-0.07, -1.108e-07, 1.33), (-0.07, -5.313e-08, 0.98), (-0.14, -5.299e-08, 0.84), (-0.14, 0.28, 0.98), (0.14, -5.299e-08, 0.84), (0.14, 0.28, 0.98), (-0.14, -1.111e-07, 1.61), (-0.14, 0.28, 1.75), (0.14, -1.111e-07, 1.61), (0.14, 0.28, 1.75), (-0.14, 0.09333, 0.84), (-0.14, 0.1867, 0.84), (0.14, 0.1867, 0.84), (0.14, 0.09333, 0.84), (0.14, 0.1867, 1.75), (0.14, 0.09333, 1.61), (-0.14, 0.1867, 1.75), (-0.14, 0.09333, 1.61), (-0.105, 0.1867, 1.75), (-0.105, 0.035, 1.61), (-0.105, 0.245, 1.75), (0.105, 0.245, 1.75), (0.105, 0.1867, 1.75), (0.105, 0.09333, 1.61), (0.105, 0.035, 1.61), (-0.105, 0.09333, 1.61), (-0.105, 0.09332, 1.554), (-0.105, 0.1867, 1.554), (0.105, 0.1867, 1.554), (0.105, 0.09332, 1.554), (-0.0525, 0.0875, 1.607), (-0.0525, 0.1925, 1.607), (0.0525, 0.0875, 1.607), (0.0525, 0.1925, 1.607), (0.064, 0.076, 1.554), (0.064, 0.204, 1.554), (0.064, 0.14, 1.618), (1.194e-07, 0.076, 1.618), (1.21e-07, 0.204, 1.618), (-0.064, 0.14, 1.618), (-0.064, 0.076, 1.554), (-0.064, 0.204, 1.554), (0.08815, 0.14, 1.554), (1.216e-07, 0.14, 1.642), (-0.08815, 0.14, 1.554), (1.157e-07, 0.05185, 1.554), (1.149e-07, 0.2281, 1.554), (0.105, -0.105, 0.56), (-0.105, -0.105, 0.56), (0.105, -0.1358, 0.6342), (-0.105, -0.1358, 0.6342), (0.105, -0.21, 0.665), (-0.105, -0.21, 0.665), (0.105, -0.2842, 0.6342), (-0.105, -0.2842, 0.6342), (0.105, -0.315, 0.56), (-0.105, -0.315, 0.56), (0.105, -0.2842, 0.4858), (-0.105, -0.2842, 0.4858), (0.105, -0.21, 0.455), (-0.105, -0.21, 0.455), (0.105, -0.1358, 0.4858), (-0.105, -0.1358, 0.4858), (-0.105, -0.21, 0.56), (0.105, -0.21, 0.56)], [], [(57, 58, 3, 1), (58, 52, 51, 3), (2, 0, 49, 54), (4, 5, 7, 6), (6, 7, 11, 10), (10, 11, 9, 8), (8, 9, 5, 4), (6, 10, 8, 4), (11, 7, 5, 9), (12, 13, 15, 14), (14, 15, 19, 18), (18, 19, 17, 16), (16, 17, 13, 12), (14, 18, 16, 12), (19, 15, 13, 17), (20, 21, 23, 22), (22, 23, 27, 26), (27, 25, 31, 28), (24, 25, 21, 20), (22, 26, 24, 20), (27, 23, 21, 25), (29, 28, 31, 30), (26, 27, 28, 29), (25, 24, 30, 31), (24, 26, 29, 30), (41, 33, 35, 42), (42, 35, 39, 44), (50, 37, 46, 48), (46, 37, 33, 41), (34, 38, 36, 32), (39, 35, 33, 37), (36, 47, 40, 32), (47, 46, 41, 40), (38, 45, 53, 54), (45, 44, 52, 53), (34, 43, 45, 38), (43, 42, 44, 45), (32, 40, 43, 34), (40, 41, 42, 43), (55, 48, 46, 47), (50, 1, 3, 51), (48, 57, 1, 50), (0, 2, 59, 56), (56, 59, 58, 57), (2, 54, 53, 59), (49, 0, 56, 55), (55, 56, 57, 48), (59, 53, 52, 58), (36, 38, 54, 49), (47, 36, 49, 55), (39, 37, 50, 51), (44, 39, 51, 52), (72, 65, 63, 66), (64, 72, 66, 62), (62, 66, 73, 67), (66, 63, 68, 73), (73, 68, 61, 69), (67, 73, 69, 60), (60, 69, 74, 70), (69, 61, 71, 74), (64, 62, 67, 75), (75, 67, 60, 70), (63, 65, 76, 68), (68, 76, 71, 61), (77, 78, 80, 79), (79, 80, 82, 81), (81, 82, 84, 83), (83, 84, 86, 85), (85, 86, 88, 87), (87, 88, 90, 89), (82, 80, 93, 84), (89, 90, 92, 91), (91, 92, 78, 77), (94, 83, 85, 87), (80, 78, 92, 93), (84, 93, 88, 86), (93, 92, 90, 88), (79, 81, 83, 94), (91, 94, 87, 89), (77, 79, 94, 91)])
_uv = me_cube_002.uv_layers.new(name='UVMap')
_uv.uv.foreach_set('vector', [0.5417, 0.0, 0.5417, 0.25, 0.625, 0.25, 0.625, 0.0, 0.5417, 0.25, 0.5556, 0.4709, 0.625, 0.4709, 0.625, 0.25, 0.125, 0.5, 0.125, 0.75, 0.1715, 0.75, 0.1715, 0.5, 0.375, 0.0, 0.625, 0.0, 0.625, 0.25, 0.375, 0.25, 0.375, 0.25, 0.625, 0.25, 0.625, 0.5, 0.375, 0.5, 0.375, 0.5, 0.625, 0.5, 0.625, 0.75, 0.375, 0.75, 0.375, 0.75, 0.625, 0.75, 0.625, 1.0, 0.375, 1.0, 0.125, 0.5, 0.375, 0.5, 0.375, 0.75, 0.125, 0.75, 0.625, 0.5, 0.875, 0.5, 0.875, 0.75, 0.625, 0.75, 0.375, 0.0, 0.625, 0.0, 0.625, 0.25, 0.375, 0.25, 0.375, 0.25, 0.625, 0.25, 0.625, 0.5, 0.375, 0.5, 0.375, 0.5, 0.625, 0.5, 0.625, 0.75, 0.375, 0.75, 0.375, 0.75, 0.625, 0.75, 0.625, 1.0, 0.375, 1.0, 0.125, 0.5, 0.375, 0.5, 0.375, 0.75, 0.125, 0.75, 0.625, 0.5, 0.875, 0.5, 0.875, 0.75, 0.625, 0.75, 0.375, 0.0, 0.625, 0.0, 0.625, 0.25, 0.375, 0.25, 0.375, 0.25, 0.625, 0.25, 0.625, 0.5, 0.375, 0.5, 0.625, 0.5, 0.625, 0.75, 0.625, 0.75, 0.625, 0.5, 0.375, 0.75, 0.625, 0.75, 0.625, 1.0, 0.375, 1.0, 0.125, 0.5, 0.375, 0.5, 0.375, 0.75, 0.125, 0.75, 0.625, 0.5, 0.875, 0.5, 0.875, 0.75, 0.625, 0.75, 0.375, 0.5, 0.625, 0.5, 0.625, 0.75, 0.375, 0.75, 0.375, 0.5, 0.625, 0.5, 0.625, 0.5, 0.375, 0.5, 0.625, 0.75, 0.375, 0.75, 0.375, 0.75, 0.625, 0.75, 0.375, 0.75, 0.375, 0.5, 0.375, 0.5, 0.375, 0.75, 0.5417, 0.0, 0.625, 0.0, 0.625, 0.25, 0.5417, 0.25, 0.5417, 0.25, 0.625, 0.25, 0.625, 0.5, 0.5417, 0.5, 0.5938, 0.7188, 0.625, 0.75, 0.5417, 0.75, 0.5417, 0.7188, 0.5417, 0.75, 0.625, 0.75, 0.625, 1.0, 0.5417, 1.0, 0.125, 0.5, 0.375, 0.5, 0.375, 0.75, 0.125, 0.75, 0.625, 0.5, 0.875, 0.5, 0.875, 0.75, 0.625, 0.75, 0.375, 0.75, 0.4583, 0.75, 0.4583, 1.0, 0.375, 1.0, 0.4583, 0.75, 0.5417, 0.75, 0.5417, 1.0, 0.4583, 1.0, 0.375, 0.5, 0.4583, 0.5, 0.4583, 0.5312, 0.4062, 0.5312, 0.4583, 0.5, 0.5417, 0.5, 0.5417, 0.5312, 0.4583, 0.5312, 0.375, 0.25, 0.4583, 0.25, 0.4583, 0.5, 0.375, 0.5, 0.4583, 0.25, 0.5417, 0.25, 0.5417, 0.5, 0.4583, 0.5, 0.375, 0.0, 0.4583, 0.0, 0.4583, 0.25, 0.375, 0.25, 0.4583, 0.0, 0.5417, 0.0, 0.5417, 0.25, 0.4583, 0.25, 0.4583, 0.7188, 0.5417, 0.7188, 0.5417, 0.75, 0.4583, 0.75, 0.6541, 0.75, 0.875, 0.75, 0.875, 0.5, 0.6541, 0.5, 0.5556, 0.7791, 0.5417, 1.0, 0.625, 1.0, 0.625, 0.7791, 0.375, 0.0, 0.375, 0.25, 0.4583, 0.25, 0.4583, 0.0, 0.4583, 0.0, 0.4583, 0.25, 0.5417, 0.25, 0.5417, 0.0, 0.375, 0.25, 0.375, 0.2965, 0.4444, 0.2965, 0.4583, 0.25, 0.375, 0.9535, 0.375, 1.0, 0.4583, 1.0, 0.4444, 0.9535, 0.4444, 0.9535, 0.4583, 1.0, 0.5417, 1.0, 0.5556, 0.7791, 0.4583, 0.25, 0.4444, 0.2965, 0.5556, 0.4709, 0.5417, 0.25, 0.375, 0.75, 0.375, 0.5, 0.4062, 0.5312, 0.4062, 0.7188, 0.4583, 0.75, 0.375, 0.75, 0.4062, 0.7188, 0.4583, 0.7188, 0.625, 0.5, 0.625, 0.75, 0.5938, 0.7188, 0.5938, 0.5312, 0.5417, 0.5, 0.625, 0.5, 0.5938, 0.5312, 0.5417, 0.5312, 0.5, 0.375, 0.625, 0.375, 0.625, 0.5, 0.5, 0.5, 0.375, 0.375, 0.5, 0.375, 0.5, 0.5, 0.375, 0.5, 0.375, 0.5, 0.5, 0.5, 0.5, 0.625, 0.375, 0.625, 0.5, 0.5, 0.625, 0.5, 0.625, 0.625, 0.5, 0.625, 0.5, 0.625, 0.625, 0.625, 0.625, 0.75, 0.5, 0.75, 0.375, 0.625, 0.5, 0.625, 0.5, 0.75, 0.375, 0.75, 0.375, 0.75, 0.5, 0.75, 0.5, 0.875, 0.375, 0.875, 0.5, 0.75, 0.625, 0.75, 0.625, 0.875, 0.5, 0.875, 0.25, 0.5, 0.375, 0.5, 0.375, 0.625, 0.25, 0.625, 0.25, 0.625, 0.375, 0.625, 0.375, 0.75, 0.25, 0.75, 0.625, 0.5, 0.75, 0.5, 0.75, 0.625, 0.625, 0.625, 0.625, 0.625, 0.75, 0.625, 0.75, 0.75, 0.625, 0.75, 1.0, 0.5, 1.0, 1.0, 0.875, 1.0, 0.875, 0.5, 0.875, 0.5, 0.875, 1.0, 0.75, 1.0, 0.75, 0.5, 0.75, 0.5, 0.75, 1.0, 0.625, 1.0, 0.625, 0.5, 0.625, 0.5, 0.625, 1.0, 0.5, 1.0, 0.5, 0.5, 0.5, 0.5, 0.5, 1.0, 0.375, 1.0, 0.375, 0.5, 0.375, 0.5, 0.375, 1.0, 0.25, 1.0, 0.25, 0.5, 0.75, 1.0, 0.875, 1.0, 0.5, 1.0, 0.625, 1.0, 0.25, 0.5, 0.25, 1.0, 0.125, 1.0, 0.125, 0.5, 0.125, 0.5, 0.125, 1.0, 0.0, 1.0, 0.0, 0.5, 0.75, 0.25, 0.9197, 0.08029, 0.75, 0.01, 0.5803, 0.08029, 0.875, 1.0, 1.0, 1.0, 0.125, 1.0, 0.5, 1.0, 0.625, 1.0, 0.5, 1.0, 0.375, 1.0, 0.5, 1.0, 0.5, 1.0, 0.125, 1.0, 0.25, 1.0, 0.375, 1.0, 0.9197, 0.4197, 0.99, 0.25, 0.9197, 0.08029, 0.75, 0.25, 0.5803, 0.4197, 0.75, 0.25, 0.5803, 0.08029, 0.51, 0.25, 0.75, 0.49, 0.9197, 0.4197, 0.75, 0.25, 0.5803, 0.4197])
me_cube_002.update()
me_cube_005 = bpy.data.meshes.new('Cube.005')
me_cube_005.from_pydata([(-0.21, -0.28, -2.093e-08), (-0.21, 0.28, 2.135e-08), (0.21, -0.28, -5.264e-08), (0.21, 0.28, -1.036e-08), (-0.21, -0.28, 0.07), (-0.21, 0.28, 0.07), (0.21, -0.28, 0.07), (0.21, 0.28, 0.07), (-0.14, -0.21, 0.07), (-0.14, 0.21, 0.07), (0.14, -0.21, 0.07), (0.14, 0.21, 0.07), (-0.14, -0.21, 0.14), (-0.14, 0.21, 0.14), (0.14, -0.21, 0.14), (0.14, 0.21, 0.14), (-0.07, -0.07, 0.14), (-0.07, 0.07, 0.14), (0.07, -0.07, 0.14), (0.07, 0.07, 0.14), (-0.07, -0.28, 0.56), (-0.07, -0.14, 0.56), (0.07, -0.28, 0.56), (0.07, -0.14, 0.56), (0.105, -0.105, 0.56), (-0.105, -0.105, 0.56), (0.105, -0.1358, 0.6342), (-0.105, -0.1358, 0.6342), (0.105, -0.21, 0.665), (-0.105, -0.21, 0.665), (0.105, -0.2842, 0.6342), (-0.105, -0.2842, 0.6342), (0.105, -0.315, 0.56), (-0.105, -0.315, 0.56), (0.105, -0.2842, 0.4858), (-0.105, -0.2842, 0.4858), (0.105, -0.21, 0.455), (-0.105, -0.21, 0.455), (0.105, -0.1358, 0.4858), (-0.105, -0.1358, 0.4858), (-0.105, -0.21, 0.56), (0.105, -0.21, 0.56), (-0.2446, -0.9597, 0.7344), (-0.2691, -1.027, 0.9317), (-0.04725, -1.032, 0.7344), (-0.07181, -1.099, 0.9317), (-0.07, -0.2359, 0.4929), (-0.07, -0.188, 0.6244), (0.07, -0.2359, 0.4929), (0.07, -0.188, 0.6244), (0.07, -0.5348, 0.8996), (0.07, -0.6988, 0.8811), (-0.07, -0.6988, 0.8811), (-0.07, -0.5348, 0.8996), (-0.0439, -0.306, 0.9457), (-0.1216, -0.5196, 1.161), (0.2192, -0.4017, 0.9457), (0.1415, -0.6154, 1.161), (-0.2914, -0.9859, 0.6824), (-0.3691, -1.2, 0.8976), (-0.02826, -1.082, 0.6824), (-0.106, -1.295, 0.8976), (-0.05482, -0.336, 1.033), (-0.06574, -0.366, 1.121), (0.1974, -0.4617, 1.121), (0.2083, -0.4317, 1.033), (-0.09509, -1.265, 0.8099), (-0.03918, -1.112, 0.7701), (-0.3582, -1.17, 0.8099), (-0.3023, -1.016, 0.7701), (-0.3253, -1.181, 0.8099), (-0.2626, -1.009, 0.7152), (-0.3321, -1.2, 0.8647), (-0.1348, -1.272, 0.8647), (-0.128, -1.253, 0.8099), (-0.07207, -1.1, 0.7701), (-0.06524, -1.081, 0.7152), (-0.2694, -1.028, 0.7701), (-0.2514, -0.9784, 0.7892), (-0.2623, -1.008, 0.8769), (-0.06499, -1.08, 0.8769), (-0.05407, -1.05, 0.7892), (-0.2183, -1.041, 0.7658), (-0.2305, -1.075, 0.8644), (-0.1196, -1.077, 0.7658), (-0.1319, -1.111, 0.8644), (-0.09057, -1.031, 0.7729), (-0.1055, -1.072, 0.8932), (-0.1186, -1.108, 0.8112), (-0.1713, -1.065, 0.751), (-0.1863, -1.106, 0.8713), (-0.2389, -1.064, 0.8112), (-0.2109, -0.9869, 0.7729), (-0.2258, -1.028, 0.8932), (-0.07537, -1.059, 0.8331), (-0.1865, -1.107, 0.8029), (-0.241, -0.9992, 0.8331), (-0.1479, -1.001, 0.7502), (-0.1685, -1.058, 0.9159)], [], [(0, 1, 3, 2), (2, 3, 7, 6), (6, 7, 5, 4), (4, 5, 1, 0), (2, 6, 4, 0), (7, 3, 1, 5), (8, 9, 11, 10), (10, 11, 15, 14), (14, 15, 13, 12), (12, 13, 9, 8), (10, 14, 12, 8), (15, 11, 9, 13), (16, 17, 19, 18), (18, 19, 23, 22), (20, 21, 17, 16), (18, 22, 20, 16), (23, 19, 17, 21), (24, 25, 27, 26), (26, 27, 29, 28), (28, 29, 31, 30), (30, 31, 33, 32), (32, 33, 35, 34), (34, 35, 37, 36), (29, 27, 40, 31), (36, 37, 39, 38), (38, 39, 25, 24), (41, 30, 32, 34), (27, 25, 39, 40), (31, 40, 35, 33), (40, 39, 37, 35), (26, 28, 30, 41), (38, 41, 34, 36), (24, 26, 41, 38), (79, 80, 45, 43), (80, 74, 73, 45), (44, 42, 71, 76), (49, 47, 53, 50), (51, 50, 53, 52), (48, 49, 50, 51), (47, 46, 52, 53), (46, 48, 51, 52), (63, 55, 57, 64), (64, 57, 61, 66), (72, 59, 68, 70), (68, 59, 55, 63), (56, 60, 58, 54), (61, 57, 55, 59), (58, 69, 62, 54), (69, 68, 63, 62), (60, 67, 75, 76), (67, 66, 74, 75), (56, 65, 67, 60), (65, 64, 66, 67), (54, 62, 65, 56), (62, 63, 64, 65), (77, 70, 68, 69), (72, 43, 45, 73), (70, 79, 43, 72), (42, 44, 81, 78), (78, 81, 80, 79), (44, 76, 75, 81), (71, 42, 78, 77), (77, 78, 79, 70), (81, 75, 74, 80), (58, 60, 76, 71), (69, 58, 71, 77), (61, 59, 72, 73), (66, 61, 73, 74), (94, 87, 85, 88), (86, 94, 88, 84), (84, 88, 95, 89), (88, 85, 90, 95), (95, 90, 83, 91), (89, 95, 91, 82), (82, 91, 96, 92), (91, 83, 93, 96), (86, 84, 89, 97), (97, 89, 82, 92), (85, 87, 98, 90), (90, 98, 93, 83)])
_uv = me_cube_005.uv_layers.new(name='UVMap')
_uv.uv.foreach_set('vector', [0.375, 0.0, 0.625, 0.0, 0.625, 0.25, 0.375, 0.25, 0.375, 0.25, 0.625, 0.25, 0.625, 0.5, 0.375, 0.5, 0.375, 0.5, 0.625, 0.5, 0.625, 0.75, 0.375, 0.75, 0.375, 0.75, 0.625, 0.75, 0.625, 1.0, 0.375, 1.0, 0.125, 0.5, 0.375, 0.5, 0.375, 0.75, 0.125, 0.75, 0.625, 0.5, 0.875, 0.5, 0.875, 0.75, 0.625, 0.75, 0.375, 0.0, 0.625, 0.0, 0.625, 0.25, 0.375, 0.25, 0.375, 0.25, 0.625, 0.25, 0.625, 0.5, 0.375, 0.5, 0.375, 0.5, 0.625, 0.5, 0.625, 0.75, 0.375, 0.75, 0.375, 0.75, 0.625, 0.75, 0.625, 1.0, 0.375, 1.0, 0.125, 0.5, 0.375, 0.5, 0.375, 0.75, 0.125, 0.75, 0.625, 0.5, 0.875, 0.5, 0.875, 0.75, 0.625, 0.75, 0.375, 0.0, 0.625, 0.0, 0.625, 0.25, 0.375, 0.25, 0.375, 0.25, 0.625, 0.25, 0.625, 0.5, 0.375, 0.5, 0.375, 0.75, 0.625, 0.75, 0.625, 1.0, 0.375, 1.0, 0.125, 0.5, 0.375, 0.5, 0.375, 0.75, 0.125, 0.75, 0.625, 0.5, 0.875, 0.5, 0.875, 0.75, 0.625, 0.75, 1.0, 0.5, 1.0, 1.0, 0.875, 1.0, 0.875, 0.5, 0.875, 0.5, 0.875, 1.0, 0.75, 1.0, 0.75, 0.5, 0.75, 0.5, 0.75, 1.0, 0.625, 1.0, 0.625, 0.5, 0.625, 0.5, 0.625, 1.0, 0.5, 1.0, 0.5, 0.5, 0.5, 0.5, 0.5, 1.0, 0.375, 1.0, 0.375, 0.5, 0.375, 0.5, 0.375, 1.0, 0.25, 1.0, 0.25, 0.5, 0.75, 1.0, 0.875, 1.0, 0.5, 1.0, 0.625, 1.0, 0.25, 0.5, 0.25, 1.0, 0.125, 1.0, 0.125, 0.5, 0.125, 0.5, 0.125, 1.0, 0.0, 1.0, 0.0, 0.5, 0.75, 0.25, 0.9197, 0.08029, 0.75, 0.01, 0.5803, 0.08029, 0.875, 1.0, 1.0, 1.0, 0.125, 1.0, 0.5, 1.0, 0.625, 1.0, 0.5, 1.0, 0.375, 1.0, 0.5, 1.0, 0.5, 1.0, 0.125, 1.0, 0.25, 1.0, 0.375, 1.0, 0.9197, 0.4197, 0.99, 0.25, 0.9197, 0.08029, 0.75, 0.25, 0.5803, 0.4197, 0.75, 0.25, 0.5803, 0.08029, 0.51, 0.25, 0.75, 0.49, 0.9197, 0.4197, 0.75, 0.25, 0.5803, 0.4197, 0.5417, 0.0, 0.5417, 0.25, 0.625, 0.25, 0.625, 0.0, 0.5417, 0.25, 0.5556, 0.4709, 0.625, 0.4709, 0.625, 0.25, 0.125, 0.5, 0.125, 0.75, 0.1715, 0.75, 0.1715, 0.5, 0.625, 0.5, 0.625, 0.75, 0.625, 0.75, 0.625, 0.5, 0.375, 0.5, 0.625, 0.5, 0.625, 0.75, 0.375, 0.75, 0.375, 0.5, 0.625, 0.5, 0.625, 0.5, 0.375, 0.5, 0.625, 0.75, 0.375, 0.75, 0.375, 0.75, 0.625, 0.75, 0.375, 0.75, 0.375, 0.5, 0.375, 0.5, 0.375, 0.75, 0.5417, 0.0, 0.625, 0.0, 0.625, 0.25, 0.5417, 0.25, 0.5417, 0.25, 0.625, 0.25, 0.625, 0.5, 0.5417, 0.5, 0.5938, 0.7188, 0.625, 0.75, 0.5417, 0.75, 0.5417, 0.7188, 0.5417, 0.75, 0.625, 0.75, 0.625, 1.0, 0.5417, 1.0, 0.125, 0.5, 0.375, 0.5, 0.375, 0.75, 0.125, 0.75, 0.625, 0.5, 0.875, 0.5, 0.875, 0.75, 0.625, 0.75, 0.375, 0.75, 0.4583, 0.75, 0.4583, 1.0, 0.375, 1.0, 0.4583, 0.75, 0.5417, 0.75, 0.5417, 1.0, 0.4583, 1.0, 0.375, 0.5, 0.4583, 0.5, 0.4583, 0.5312, 0.4062, 0.5312, 0.4583, 0.5, 0.5417, 0.5, 0.5417, 0.5312, 0.4583, 0.5312, 0.375, 0.25, 0.4583, 0.25, 0.4583, 0.5, 0.375, 0.5, 0.4583, 0.25, 0.5417, 0.25, 0.5417, 0.5, 0.4583, 0.5, 0.375, 0.0, 0.4583, 0.0, 0.4583, 0.25, 0.375, 0.25, 0.4583, 0.0, 0.5417, 0.0, 0.5417, 0.25, 0.4583, 0.25, 0.4583, 0.7188, 0.5417, 0.7188, 0.5417, 0.75, 0.4583, 0.75, 0.6541, 0.75, 0.875, 0.75, 0.875, 0.5, 0.6541, 0.5, 0.5556, 0.7791, 0.5417, 1.0, 0.625, 1.0, 0.625, 0.7791, 0.375, 0.0, 0.375, 0.25, 0.4583, 0.25, 0.4583, 0.0, 0.4583, 0.0, 0.4583, 0.25, 0.5417, 0.25, 0.5417, 0.0, 0.375, 0.25, 0.375, 0.2965, 0.4444, 0.2965, 0.4583, 0.25, 0.375, 0.9535, 0.375, 1.0, 0.4583, 1.0, 0.4444, 0.9535, 0.4444, 0.9535, 0.4583, 1.0, 0.5417, 1.0, 0.5556, 0.7791, 0.4583, 0.25, 0.4444, 0.2965, 0.5556, 0.4709, 0.5417, 0.25, 0.375, 0.75, 0.375, 0.5, 0.4062, 0.5312, 0.4062, 0.7188, 0.4583, 0.75, 0.375, 0.75, 0.4062, 0.7188, 0.4583, 0.7188, 0.625, 0.5, 0.625, 0.75, 0.5938, 0.7188, 0.5938, 0.5312, 0.5417, 0.5, 0.625, 0.5, 0.5938, 0.5312, 0.5417, 0.5312, 0.5, 0.375, 0.625, 0.375, 0.625, 0.5, 0.5, 0.5, 0.375, 0.375, 0.5, 0.375, 0.5, 0.5, 0.375, 0.5, 0.375, 0.5, 0.5, 0.5, 0.5, 0.625, 0.375, 0.625, 0.5, 0.5, 0.625, 0.5, 0.625, 0.625, 0.5, 0.625, 0.5, 0.625, 0.625, 0.625, 0.625, 0.75, 0.5, 0.75, 0.375, 0.625, 0.5, 0.625, 0.5, 0.75, 0.375, 0.75, 0.375, 0.75, 0.5, 0.75, 0.5, 0.875, 0.375, 0.875, 0.5, 0.75, 0.625, 0.75, 0.625, 0.875, 0.5, 0.875, 0.25, 0.5, 0.375, 0.5, 0.375, 0.625, 0.25, 0.625, 0.25, 0.625, 0.375, 0.625, 0.375, 0.75, 0.25, 0.75, 0.625, 0.5, 0.75, 0.5, 0.75, 0.625, 0.625, 0.625, 0.625, 0.625, 0.75, 0.625, 0.75, 0.75, 0.625, 0.75])
me_cube_005.update()
me_cube_006 = bpy.data.meshes.new('Cube.006')
me_cube_006.from_pydata([(-0.91, -0.49, 0.2), (-0.91, 0.49, 0.2), (-0.96, -0.54, 0.05), (-0.96, 0.54, 0.05), (0.91, -0.49, 0.2), (0.91, 0.49, 0.2), (0.96, -0.54, 0.05), (0.96, 0.54, 0.05), (-0.96, -0.54, 0.2), (-0.96, 0.54, 0.2), (0.96, 0.54, 0.2), (0.96, -0.54, 0.2), (-0.2, -0.25, 0.05), (-0.2, 0.3, 0.05), (-0.2, -0.25, 1.093e-08), (-0.2, 0.3, -1.311e-08), (0.2, -0.25, 0.05), (0.2, 0.3, 0.05), (0.2, -0.25, 1.093e-08), (0.2, 0.3, -1.311e-08), (-0.91, -0.49, 0.15), (-0.91, 0.49, 0.15), (0.91, 0.49, 0.15), (0.91, -0.49, 0.15)], [], [(8, 9, 3, 2), (2, 3, 7, 6), (6, 7, 10, 11), (0, 4, 23, 20), (2, 6, 11, 8), (7, 3, 9, 10), (0, 1, 9, 8), (5, 4, 11, 10), (4, 0, 8, 11), (1, 5, 10, 9), (12, 13, 15, 14), (14, 15, 19, 18), (18, 19, 17, 16), (16, 17, 13, 12), (14, 18, 16, 12), (19, 15, 13, 17), (23, 22, 21, 20), (1, 0, 20, 21), (5, 1, 21, 22), (4, 5, 22, 23)])
_uv = me_cube_006.uv_layers.new(name='UVMap')
_uv.uv.foreach_set('vector', [0.375, 0.0, 0.625, 0.0, 0.625, 0.25, 0.375, 0.25, 0.375, 0.25, 0.625, 0.25, 0.625, 0.5, 0.375, 0.5, 0.375, 0.5, 0.625, 0.5, 0.625, 0.75, 0.375, 0.75, 0.3866, 0.9935, 0.3866, 0.7565, 0.3866, 0.7565, 0.3866, 0.9935, 0.125, 0.5, 0.375, 0.5, 0.375, 0.75, 0.125, 0.75, 0.625, 0.5, 0.875, 0.5, 0.875, 0.75, 0.625, 0.75, 0.3866, 0.9935, 0.6134, 0.9935, 0.625, 1.0, 0.375, 1.0, 0.6134, 0.7565, 0.3866, 0.7565, 0.375, 0.75, 0.625, 0.75, 0.3866, 0.7565, 0.3866, 0.9935, 0.375, 1.0, 0.375, 0.75, 0.6134, 0.9935, 0.6134, 0.7565, 0.625, 0.75, 0.625, 1.0, 0.375, 0.0, 0.625, 0.0, 0.625, 0.25, 0.375, 0.25, 0.375, 0.25, 0.625, 0.25, 0.625, 0.5, 0.375, 0.5, 0.375, 0.5, 0.625, 0.5, 0.625, 0.75, 0.375, 0.75, 0.375, 0.75, 0.625, 0.75, 0.625, 1.0, 0.375, 1.0, 0.125, 0.5, 0.375, 0.5, 0.375, 0.75, 0.125, 0.75, 0.625, 0.5, 0.875, 0.5, 0.875, 0.75, 0.625, 0.75, 0.3866, 0.7565, 0.6134, 0.7565, 0.6134, 0.9935, 0.3866, 0.9935, 0.6134, 0.9935, 0.3866, 0.9935, 0.3866, 0.9935, 0.6134, 0.9935, 0.6134, 0.7565, 0.6134, 0.9935, 0.6134, 0.9935, 0.6134, 0.7565, 0.3866, 0.7565, 0.6134, 0.7565, 0.6134, 0.7565, 0.3866, 0.7565])
me_cube_006.update()

# ---- objects
ob_metal_detector = bpy.data.objects.new('Metal_Detector', me_cube_001)
ob_alarm_light = bpy.data.objects.new('Alarm_Light', me_cube)
ob_camera_1 = bpy.data.objects.new('Camera_1', me_cube_002)
ob_camera_2 = bpy.data.objects.new('Camera_2', me_cube_005)
ob_monitor_flat_1 = bpy.data.objects.new('Monitor_Flat_1', me_cube_006)

# ---- transforms, parenting, visibility, modifiers, constraints
ob_metal_detector.location = (-8.0, 0.0, 0.0)
ob_alarm_light.location = (-6.0, 0.0, 0.0)
ob_camera_1.location = (-5.0, 0.0, 0.0)
ob_camera_2.location = (-4.0, 0.0, 0.0)
ob_monitor_flat_1.location = (-3.0, 0.0, 0.0)
ob_monitor_flat_1.rotation_euler = (0.0, -0.0, 1.571)

# ---- collection membership
col_secuirty.objects.link(ob_metal_detector)
col_secuirty.objects.link(ob_alarm_light)
col_secuirty.objects.link(ob_camera_1)
col_secuirty.objects.link(ob_camera_2)
col_electronic_appliances.objects.link(ob_monitor_flat_1)

# ---- scene / render settings (as saved in the file)
scene.frame_start = 1; scene.frame_end = 250; scene.frame_set(0)
scene.render.engine = 'BLENDER_EEVEE_NEXT'
bpy.context.view_layer.update()

# ---- added for rendering (the .blend has no active camera and no usable light): camera, sun
cam_auto = bpy.data.cameras.new('AutoCamera')
cam_auto.lens = 50.0
cam_auto.sensor_width = 36.0
cam_auto.clip_end = 1000.0
ob_auto_camera = bpy.data.objects.new('AutoCamera', cam_auto)
scene.collection.objects.link(ob_auto_camera)
ob_auto_camera.location = (1.73576, -9.18656, 8.06261)
ob_auto_camera.rotation_euler = (1.09748, -7.21219e-08, 0.694738)
scene.camera = ob_auto_camera
light_auto_sun = bpy.data.lights.new('AutoSun', 'SUN')
light_auto_sun.energy = 3.0
light_auto_sun.angle = 0.0523599
ob_auto_sun = bpy.data.objects.new('AutoSun', light_auto_sun)
scene.collection.objects.link(ob_auto_sun)
ob_auto_sun.rotation_euler = (0.872665, 0.174533, 0.523599)
bpy.context.view_layer.update()
